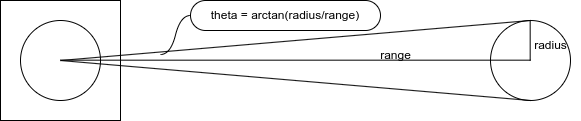

The diagram above was exported from draw.io. Its source (the exported page's mxGraphModel, read from the mxfile embedded in the PNG):
<mxGraphModel dx="739" dy="688" grid="1" gridSize="10" guides="1" tooltips="1" connect="1" arrows="1" fold="1" page="1" pageScale="1" pageWidth="1100" pageHeight="850" math="0" shadow="0">
  <root>
    <mxCell id="0" />
    <mxCell id="1" parent="0" />
    <mxCell id="GU_a_yovUlzbdIzFkT-Y-2" value="" style="whiteSpace=wrap;html=1;aspect=fixed;" vertex="1" parent="1">
      <mxGeometry x="290" y="260" width="120" height="120" as="geometry" />
    </mxCell>
    <mxCell id="GU_a_yovUlzbdIzFkT-Y-1" value="" style="ellipse;whiteSpace=wrap;html=1;aspect=fixed;" vertex="1" parent="1">
      <mxGeometry x="310" y="280" width="80" height="80" as="geometry" />
    </mxCell>
    <mxCell id="GU_a_yovUlzbdIzFkT-Y-3" value="" style="ellipse;whiteSpace=wrap;html=1;aspect=fixed;" vertex="1" parent="1">
      <mxGeometry x="780" y="280" width="80" height="80" as="geometry" />
    </mxCell>
    <mxCell id="GU_a_yovUlzbdIzFkT-Y-4" value="" style="endArrow=none;html=1;rounded=0;entryX=0.5;entryY=0;entryDx=0;entryDy=0;exitX=0.5;exitY=0.5;exitDx=0;exitDy=0;exitPerimeter=0;" edge="1" parent="1" source="GU_a_yovUlzbdIzFkT-Y-1" target="GU_a_yovUlzbdIzFkT-Y-3">
      <mxGeometry width="50" height="50" relative="1" as="geometry">
        <mxPoint x="370" y="410" as="sourcePoint" />
        <mxPoint x="580" y="500" as="targetPoint" />
      </mxGeometry>
    </mxCell>
    <mxCell id="GU_a_yovUlzbdIzFkT-Y-5" value="" style="endArrow=none;html=1;rounded=0;entryX=0.5;entryY=1;entryDx=0;entryDy=0;" edge="1" parent="1" target="GU_a_yovUlzbdIzFkT-Y-3">
      <mxGeometry width="50" height="50" relative="1" as="geometry">
        <mxPoint x="350" y="320" as="sourcePoint" />
        <mxPoint x="800.14" y="363.61" as="targetPoint" />
      </mxGeometry>
    </mxCell>
    <mxCell id="GU_a_yovUlzbdIzFkT-Y-6" value="" style="endArrow=none;html=1;rounded=0;" edge="1" parent="1">
      <mxGeometry width="50" height="50" relative="1" as="geometry">
        <mxPoint x="350" y="319.67" as="sourcePoint" />
        <mxPoint x="820" y="319.67" as="targetPoint" />
      </mxGeometry>
    </mxCell>
    <mxCell id="GU_a_yovUlzbdIzFkT-Y-7" value="" style="endArrow=none;html=1;rounded=0;" edge="1" parent="1">
      <mxGeometry width="50" height="50" relative="1" as="geometry">
        <mxPoint x="819.67" y="320" as="sourcePoint" />
        <mxPoint x="819.67" y="280" as="targetPoint" />
      </mxGeometry>
    </mxCell>
    <mxCell id="GU_a_yovUlzbdIzFkT-Y-8" value="radius" style="text;html=1;align=center;verticalAlign=middle;resizable=0;points=[];autosize=1;strokeColor=none;fillColor=none;" vertex="1" parent="1">
      <mxGeometry x="810" y="290" width="60" height="30" as="geometry" />
    </mxCell>
    <mxCell id="GU_a_yovUlzbdIzFkT-Y-9" value="range" style="text;html=1;align=center;verticalAlign=middle;resizable=0;points=[];autosize=1;strokeColor=none;fillColor=none;" vertex="1" parent="1">
      <mxGeometry x="660" y="300" width="50" height="30" as="geometry" />
    </mxCell>
    <mxCell id="GU_a_yovUlzbdIzFkT-Y-10" value="theta = arctan(radius/range)" style="whiteSpace=wrap;html=1;rounded=1;arcSize=50;align=center;verticalAlign=middle;strokeWidth=1;autosize=1;spacing=4;treeFolding=1;treeMoving=1;newEdgeStyle={&quot;edgeStyle&quot;:&quot;entityRelationEdgeStyle&quot;,&quot;startArrow&quot;:&quot;none&quot;,&quot;endArrow&quot;:&quot;none&quot;,&quot;segment&quot;:10,&quot;curved&quot;:1,&quot;sourcePerimeterSpacing&quot;:0,&quot;targetPerimeterSpacing&quot;:0};" vertex="1" parent="1">
      <mxGeometry x="480" y="260" width="190" height="30" as="geometry" />
    </mxCell>
    <mxCell id="GU_a_yovUlzbdIzFkT-Y-11" value="" style="edgeStyle=entityRelationEdgeStyle;startArrow=none;endArrow=none;segment=10;curved=1;sourcePerimeterSpacing=0;targetPerimeterSpacing=0;rounded=0;" edge="1" target="GU_a_yovUlzbdIzFkT-Y-10" parent="1">
      <mxGeometry relative="1" as="geometry">
        <mxPoint x="450" y="314" as="sourcePoint" />
      </mxGeometry>
    </mxCell>
  </root>
</mxGraphModel>